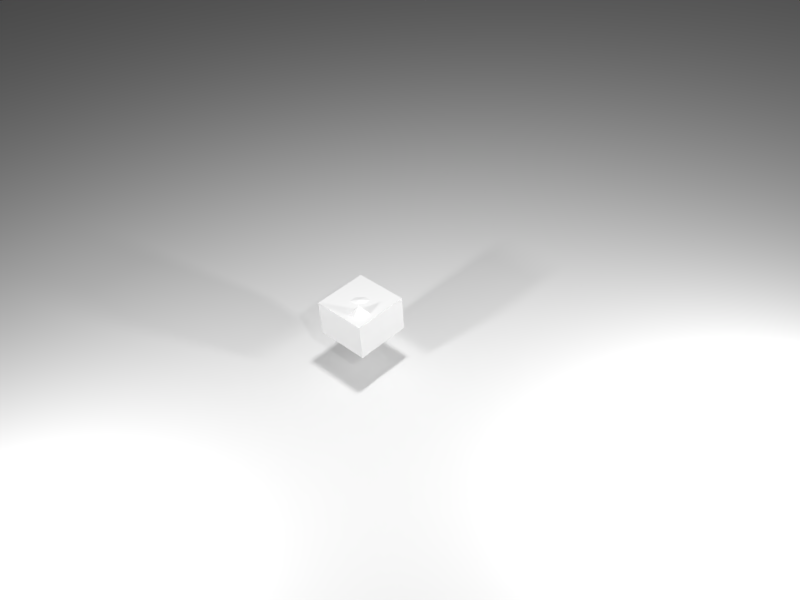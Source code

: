 # Source: SimpleCube-4.blend  (saved by Blender 2.78.0; exported with 4.5.12 LTS)
import bpy
from mathutils import Matrix  # noqa: F401  (used for matrix-valued properties, if any)

bpy.ops.wm.read_factory_settings(use_empty=True)
scene = bpy.context.scene
scene.name = 'Scene'

# ---- collections
col_collection_1 = bpy.data.collections.new('Collection 1'); scene.collection.children.link(col_collection_1)

# ---- materials (node trees are filled in below, after node groups)
mat_material_002 = bpy.data.materials.new('Material.002')
mat_material_002.alpha_threshold = 0.0
mat_material_002.use_transparent_shadow = False
mat_material_002.roughness = 0.5
mat_material_001 = bpy.data.materials.new('Material.001')
mat_material_001.alpha_threshold = 0.0
mat_material_001.use_transparent_shadow = False
mat_material_001.roughness = 0.5
mat_material_001.specular_intensity = 0.0

# ---- material node trees

# ---- world
world_world = bpy.data.worlds.new('World'); scene.world = world_world
world_world.color = (0.05088, 0.05088, 0.05088)
world_world.use_sun_shadow = False
world_world.sun_shadow_jitter_overblur = 0.0
world_world.cycles.sampling_method = 'MANUAL'

# ---- cameras
cam_camera = bpy.data.cameras.new('Camera')
cam_camera.clip_end = 100.0
cam_camera.lens = 35.0
cam_camera.sensor_width = 32.0
cam_camera.sensor_height = 18.0
cam_camera.ortho_scale = 7.314
cam_camera.dof.focus_distance = 0.0
cam_camera.dof.aperture_fstop = 128.0

# ---- lights
light_point_002 = bpy.data.lights.new('Point.002', 'POINT')
light_point_002.transmission_factor = 0.0
light_point_002.energy = 100.0
light_point_002.shadow_buffer_clip_start = 0.5
light_point_002.shadow_soft_size = 0.1
light_point_002.shadow_maximum_resolution = 0.006
light_point_002.use_absolute_resolution = True
light_point_001 = bpy.data.lights.new('Point.001', 'POINT')
light_point_001.transmission_factor = 0.0
light_point_001.energy = 100.0
light_point_001.shadow_buffer_clip_start = 0.5
light_point_001.shadow_soft_size = 0.1
light_point_001.shadow_maximum_resolution = 0.006
light_point_001.use_absolute_resolution = True
light_point = bpy.data.lights.new('Point', 'POINT')
light_point.transmission_factor = 0.0
light_point.energy = 100.0
light_point.shadow_buffer_clip_start = 0.5
light_point.shadow_soft_size = 0.1
light_point.shadow_maximum_resolution = 0.006
light_point.use_absolute_resolution = True
light_lamp = bpy.data.lights.new('Lamp', 'POINT')
light_lamp.transmission_factor = 0.0
light_lamp.cutoff_distance = 30.0
light_lamp.energy = 100.0
light_lamp.shadow_buffer_clip_start = 1.001
light_lamp.shadow_soft_size = 0.1
light_lamp.shadow_maximum_resolution = 0.006
light_lamp.use_absolute_resolution = True

# ---- meshes
me_plane = bpy.data.meshes.new('Plane')
me_plane.from_pydata([(-1.0, -1.0, 0.0), (1.0, -1.0, 0.0), (-1.0, 1.0, 0.0), (1.0, 1.0, 0.0)], [], [(0, 1, 3, 2)])
me_plane.materials.append(mat_material_002)
me_plane.use_remesh_preserve_volume = False
me_plane.use_remesh_preserve_attributes = False
me_plane.use_mirror_vertex_groups = False
me_plane.update()
me_cube = bpy.data.meshes.new('Cube')
me_cube.from_pydata([(1.0, 1.0, -1.0), (1.0, -1.0, -1.0), (-1.0, -1.0, -1.0), (-1.0, 1.0, -1.0), (1.0, 1.0, 1.0), (1.0, -1.0, 1.0), (-1.0, -1.0, 1.0), (-1.0, 1.0, 1.0), (1.0, -5.96e-08, -1.0), (-1.0, 2.98e-07, -1.0), (1.0, -5.364e-07, 1.0), (-1.0, 1.788e-07, 1.0), (1.0, -0.5, -1.0), (1.0, -0.5, 1.0), (-1.0, -0.5, -1.0), (-1.0, -0.5, 1.0), (-1.0, 0.5, -1.0), (-1.0, 0.5, 1.0), (1.0, 0.5, -1.0), (1.0, 0.5, 1.0), (1.0, -0.75, -1.0), (1.0, -0.75, 1.0), (-1.0, -0.75, -1.0), (-1.0, -0.75, 1.0), (-1.0, -0.25, -1.0), (-1.0, -0.25, 1.0), (1.0, -0.25, -1.0), (1.0, -0.25, 1.0), (1.0, 0.25, -1.0), (1.0, 0.25, 1.0), (-1.0, 0.25, -1.0), (-1.0, 0.25, 1.0), (-1.0, 0.75, -1.0), (-1.0, 0.75, 1.0), (1.0, 0.75, -1.0), (1.0, 0.75, 1.0), (1.788e-07, 1.0, -1.0), (0.0, -1.0, -1.0), (2.384e-07, 1.0, 1.0), (-5.364e-07, -1.0, 1.0), (-1.192e-07, -1.788e-07, 1.0), (-0.001327, -0.007816, -1.072), (-2.98e-07, -0.5, 1.0), (0.0, -0.5, -1.0), (1.192e-07, 0.5, -1.0), (1.192e-07, 0.5, 1.0), (-3.576e-07, -0.75, 1.0), (0.0, -0.75, -1.0), (0.0, -0.25, -1.0), (-2.384e-07, -0.25, 1.0), (1.192e-07, 0.25, -1.0), (0.0, 0.25, 1.0), (2.384e-07, 0.75, 1.0), (1.192e-07, 0.75, -1.0), (-0.5, 1.0, -1.0), (-0.5, -1.0, -1.0), (-0.5, 1.0, 1.0), (-0.5, -1.0, 1.0), (-0.5, 2.086e-07, -1.0), (-0.5, -0.5, -1.0), (-0.5, 0.5, -1.0), (-0.5, -0.75, -1.0), (-0.5, -0.25, -1.0), (-0.5, 0.25, -1.0), (-0.5, 0.75, -1.0), (-0.5, 0.0, 1.0), (-0.5, -0.5, 1.0), (-0.5, 0.5, 1.0), (-0.5, -0.75, 1.0), (-0.5, -0.25, 1.0), (-0.5, 0.25, 1.0), (-0.5, 0.75, 1.0), (0.5, -3.576e-07, 1.0), (0.5, -0.5, 1.0), (0.5, 0.5, 1.0), (0.5, -0.75, 1.0), (0.5, -0.25, 1.0), (0.5, 0.25, 1.0), (0.5, 0.75, 1.0), (0.5, 1.0, -1.0), (0.5, -1.0, -1.0), (0.5, 1.0, 1.0), (0.5, -1.0, 1.0), (0.5, 2.98e-08, -1.0), (0.4891, -0.4966, -1.54), (0.5, 0.5, -1.0), (0.5, -0.75, -1.0), (0.5, -0.25, -1.0), (0.5, 0.25, -1.0), (0.5, 0.75, -1.0), (-0.75, 1.0, -1.0), (-0.75, -1.0, -1.0), (-0.75, 1.0, 1.0), (-0.75, -1.0, 1.0), (-0.75, 2.533e-07, -1.0), (-0.75, -0.5, -1.0), (-0.75, 0.5, -1.0), (-0.75, -0.75, -1.0), (-0.75, -0.25, -1.0), (-0.75, 0.25, -1.0), (-0.75, 0.75, -1.0), (-0.75, 8.941e-08, 1.0), (-0.75, -0.5, 1.0), (-0.75, 0.5, 1.0), (-0.75, -0.75, 1.0), (-0.75, -0.25, 1.0), (-0.75, 0.25, 1.0), (-0.75, 0.75, 1.0), (-0.25, -8.941e-08, 1.0), (-0.25, -0.5, 1.0), (-0.25, 0.5, 1.0), (-0.25, -0.75, 1.0), (-0.25, -0.25, 1.0), (-0.25, 0.25, 1.0), (-0.25, 0.75, 1.0), (-0.25, 1.0, -1.0), (-0.25, -1.0, -1.0), (-0.25, 1.0, 1.0), (-0.25, -1.0, 1.0), (-0.25, 1.639e-07, -1.0), (-0.25, -0.5, -1.0), (-0.25, 0.5, -1.0), (-0.25, -0.75, -1.0), (-0.25, -0.25, -1.0), (-0.25, 0.25, -1.0), (-0.25, 0.75, -1.0), (0.25, 1.0, -1.0), (0.25, -1.0, -1.0), (0.25, 1.0, 1.0), (0.25, -1.0, 1.0), (0.25, 7.451e-08, -1.0), (0.25, -0.5, -1.0), (0.25, 0.5, -1.0), (0.25, -0.75, -1.0), (0.25, -0.25, -1.0), (0.25, 0.25, -1.0), (0.25, 0.75, -1.0), (0.25, -2.682e-07, 1.0), (0.25, -0.5, 1.0), (0.25, 0.5, 1.0), (0.25, -0.75, 1.0), (0.25, -0.25, 1.0), (0.25, 0.25, 1.0), (0.25, 0.75, 1.0), (0.75, -4.47e-07, 1.0), (0.75, -0.5, 1.0), (0.75, 0.5, 1.0), (0.75, -0.75, 1.0), (0.75, -0.25, 1.0), (0.75, 0.25, 1.0), (0.75, 0.75, 1.0), (0.75, 1.0, -1.0), (0.75, -1.0, -1.0), (0.75, 1.0, 1.0), (0.75, -1.0, 1.0), (0.75, -1.49e-08, -1.0), (0.75, -0.5, -1.0), (0.75, 0.5, -1.0), (0.75, -0.75, -1.0), (0.75, -0.25, -1.0), (0.75, 0.25, -1.0), (0.75, 0.75, -1.0), (1.0, 1.0, 0.0), (1.0, -1.0, 0.0), (-1.0, -1.0, 0.0), (-1.0, 1.0, 0.0), (-1.0, 2.384e-07, 0.0), (1.0, -2.98e-07, 0.0), (-1.0, -0.5, 0.0), (1.0, -0.5, 0.0), (1.0, 0.5, 0.0), (-1.0, 0.5, 0.0), (-1.0, -0.75, 0.0), (1.0, -0.75, 0.0), (1.0, -0.25, 0.0), (-1.0, -0.25, 0.0), (-1.0, 0.25, 0.0), (1.0, 0.25, 0.0), (1.0, 0.75, 0.0), (-1.0, 0.75, 0.0), (2.086e-07, 1.0, 0.0), (-2.682e-07, -1.0, 0.0), (-0.5, 1.0, 0.0), (-0.5, -1.0, 0.0), (0.5, -1.0, 0.0), (0.5, 1.0, 0.0), (-0.75, 1.0, 0.0), (-0.75, -1.0, 0.0), (-0.25, -1.0, 0.0), (-0.25, 1.0, 0.0), (0.25, -1.0, 0.0), (0.25, 1.0, 0.0), (0.75, 1.0, 0.0), (0.75, -1.0, 0.0), (-1.0, 2.682e-07, -0.5), (1.0, -1.788e-07, -0.5), (-1.0, -0.5, -0.5), (1.0, -0.5, -0.5), (1.0, 0.5, -0.5), (-1.0, 0.5, -0.5), (-1.0, -0.75, -0.5), (1.0, -0.75, -0.5), (1.0, -0.25, -0.5), (-1.0, -0.25, -0.5), (-1.0, 0.25, -0.5), (1.0, 0.25, -0.5), (1.0, 0.75, -0.5), (-1.0, 0.75, -0.5), (-1.341e-07, -1.0, -0.5), (-0.5, -1.0, -0.5), (0.5, -1.0, -0.5), (-0.75, -1.0, -0.5), (-0.25, -1.0, -0.5), (0.25, -1.0, -0.5), (0.75, -1.0, -0.5), (1.0, 1.0, -0.5), (1.0, -1.0, -0.5), (-1.0, -1.0, -0.5), (-1.0, 1.0, -0.5), (1.937e-07, 1.0, -0.5), (-0.5, 1.0, -0.5), (0.5, 1.0, -0.5), (-0.75, 1.0, -0.5), (-0.25, 1.0, -0.5), (0.25, 1.0, -0.5), (0.75, 1.0, -0.5), (1.0, 1.0, 0.5), (1.0, -1.0, 0.5), (-1.0, -1.0, 0.5), (-1.0, 1.0, 0.5), (2.235e-07, 1.0, 0.5), (-0.5, 1.0, 0.5), (0.5, 1.0, 0.5), (-0.75, 1.0, 0.5), (-0.25, 1.0, 0.5), (0.25, 1.0, 0.5), (0.75, 1.0, 0.5), (-1.0, 2.086e-07, 0.5), (1.0, -4.172e-07, 0.5), (-1.0, -0.5, 0.5), (1.0, -0.5, 0.5), (1.0, 0.5, 0.5), (-1.0, 0.5, 0.5), (-1.0, -0.75, 0.5), (1.0, -0.75, 0.5), (1.0, -0.25, 0.5), (-1.0, -0.25, 0.5), (-1.0, 0.25, 0.5), (1.0, 0.25, 0.5), (1.0, 0.75, 0.5), (-1.0, 0.75, 0.5), (-4.023e-07, -1.0, 0.5), (-0.5, -1.0, 0.5), (0.5, -1.0, 0.5), (-0.75, -1.0, 0.5), (-0.25, -1.0, 0.5), (0.25, -1.0, 0.5), (0.75, -1.0, 0.5)], [], [(97, 91, 2, 22), (104, 23, 6, 93), (244, 21, 5, 227), (254, 93, 6, 228), (250, 33, 7, 229), (222, 90, 3, 218), (246, 25, 11, 237), (248, 29, 10, 238), (106, 31, 11, 101), (99, 94, 9, 30), (243, 23, 15, 239), (245, 27, 13, 240), (105, 25, 15, 102), (98, 95, 14, 24), (100, 96, 16, 32), (107, 33, 17, 103), (249, 35, 19, 241), (247, 31, 17, 242), (228, 6, 23, 243), (240, 13, 21, 244), (102, 15, 23, 104), (95, 97, 22, 14), (94, 98, 24, 9), (101, 11, 25, 105), (238, 10, 27, 245), (239, 15, 25, 246), (237, 11, 31, 247), (96, 99, 30, 16), (103, 17, 31, 106), (241, 19, 29, 248), (226, 4, 35, 249), (92, 7, 33, 107), (90, 100, 32, 3), (242, 17, 33, 250), (126, 136, 53, 36), (128, 38, 52, 143), (139, 45, 51, 142), (132, 135, 50, 44), (137, 40, 49, 141), (130, 134, 48, 41), (131, 133, 47, 43), (138, 42, 46, 140), (143, 52, 45, 139), (136, 132, 44, 53), (134, 131, 43, 48), (141, 49, 42, 138), (135, 130, 41, 50), (142, 51, 40, 137), (224, 126, 36, 219), (256, 129, 39, 251), (140, 46, 39, 129), (133, 127, 37, 47), (115, 125, 64, 54), (117, 56, 71, 114), (110, 67, 70, 113), (121, 124, 63, 60), (108, 65, 69, 112), (119, 123, 62, 58), (120, 122, 61, 59), (109, 66, 68, 111), (114, 71, 67, 110), (125, 121, 60, 64), (123, 120, 59, 62), (112, 69, 66, 109), (124, 119, 58, 63), (113, 70, 65, 108), (223, 115, 54, 220), (255, 118, 57, 252), (111, 68, 57, 118), (122, 116, 55, 61), (158, 152, 80, 86), (147, 75, 82, 154), (257, 154, 82, 253), (225, 151, 79, 221), (149, 77, 72, 144), (160, 155, 83, 88), (148, 76, 73, 145), (159, 156, 84, 87), (161, 157, 85, 89), (150, 78, 74, 146), (145, 73, 75, 147), (156, 158, 86, 84), (155, 159, 87, 83), (144, 72, 76, 148), (157, 160, 88, 85), (146, 74, 77, 149), (153, 81, 78, 150), (151, 161, 89, 79), (54, 64, 100, 90), (56, 92, 107, 71), (67, 103, 106, 70), (60, 63, 99, 96), (65, 101, 105, 69), (58, 62, 98, 94), (59, 61, 97, 95), (66, 102, 104, 68), (71, 107, 103, 67), (64, 60, 96, 100), (62, 59, 95, 98), (69, 105, 102, 66), (63, 58, 94, 99), (70, 106, 101, 65), (220, 54, 90, 222), (252, 57, 93, 254), (68, 104, 93, 57), (61, 55, 91, 97), (47, 37, 116, 122), (46, 111, 118, 39), (251, 39, 118, 255), (219, 36, 115, 223), (51, 113, 108, 40), (50, 41, 119, 124), (49, 112, 109, 42), (48, 43, 120, 123), (53, 44, 121, 125), (52, 114, 110, 45), (42, 109, 111, 46), (43, 47, 122, 120), (41, 48, 123, 119), (40, 108, 112, 49), (44, 50, 124, 121), (45, 110, 113, 51), (38, 117, 114, 52), (36, 53, 125, 115), (86, 80, 127, 133), (75, 140, 129, 82), (253, 82, 129, 256), (221, 79, 126, 224), (77, 142, 137, 72), (88, 83, 130, 135), (76, 141, 138, 73), (87, 84, 131, 134), (89, 85, 132, 136), (78, 143, 139, 74), (73, 138, 140, 75), (84, 86, 133, 131), (83, 87, 134, 130), (72, 137, 141, 76), (85, 88, 135, 132), (74, 139, 142, 77), (81, 128, 143, 78), (79, 89, 136, 126), (0, 34, 161, 151), (4, 153, 150, 35), (19, 146, 149, 29), (18, 28, 160, 157), (10, 144, 148, 27), (8, 26, 159, 155), (12, 20, 158, 156), (13, 145, 147, 21), (35, 150, 146, 19), (34, 18, 157, 161), (26, 12, 156, 159), (27, 148, 145, 13), (28, 8, 155, 160), (29, 149, 144, 10), (215, 0, 151, 225), (227, 5, 154, 257), (21, 147, 154, 5), (20, 1, 152, 158), (216, 163, 193, 214), (226, 162, 192, 236), (232, 185, 191, 235), (210, 184, 190, 213), (230, 180, 189, 234), (208, 181, 188, 212), (209, 183, 187, 211), (231, 182, 186, 233), (236, 192, 185, 232), (214, 193, 184, 210), (212, 188, 183, 209), (234, 189, 182, 231), (213, 190, 181, 208), (235, 191, 180, 230), (199, 171, 179, 207), (215, 162, 178, 206), (198, 170, 177, 205), (194, 166, 176, 204), (196, 168, 175, 203), (195, 167, 174, 202), (197, 169, 173, 201), (217, 164, 172, 200), (204, 176, 171, 199), (206, 178, 170, 198), (202, 174, 169, 197), (200, 172, 168, 196), (205, 177, 167, 195), (203, 175, 166, 194), (233, 186, 165, 229), (207, 179, 165, 218), (211, 187, 164, 217), (201, 173, 163, 216), (20, 201, 216, 1), (91, 211, 217, 2), (32, 207, 218, 3), (24, 203, 194, 9), (28, 205, 195, 8), (22, 200, 196, 14), (26, 202, 197, 12), (34, 206, 198, 18), (30, 204, 199, 16), (2, 217, 200, 22), (12, 197, 201, 20), (8, 195, 202, 26), (14, 196, 203, 24), (9, 194, 204, 30), (18, 198, 205, 28), (0, 215, 206, 34), (16, 199, 207, 32), (127, 213, 208, 37), (116, 212, 209, 55), (152, 214, 210, 80), (55, 209, 211, 91), (37, 208, 212, 116), (80, 210, 213, 127), (1, 216, 214, 152), (162, 215, 225, 192), (185, 221, 224, 191), (180, 219, 223, 189), (182, 220, 222, 186), (192, 225, 221, 185), (189, 223, 220, 182), (191, 224, 219, 180), (186, 222, 218, 165), (92, 233, 229, 7), (128, 235, 230, 38), (117, 234, 231, 56), (153, 236, 232, 81), (56, 231, 233, 92), (38, 230, 234, 117), (81, 232, 235, 128), (4, 226, 236, 153), (163, 227, 257, 193), (184, 253, 256, 190), (181, 251, 255, 188), (183, 252, 254, 187), (193, 257, 253, 184), (188, 255, 252, 183), (190, 256, 251, 181), (171, 242, 250, 179), (162, 226, 249, 178), (170, 241, 248, 177), (166, 237, 247, 176), (168, 239, 246, 175), (167, 238, 245, 174), (169, 240, 244, 173), (164, 228, 243, 172), (176, 247, 242, 171), (178, 249, 241, 170), (174, 245, 240, 169), (172, 243, 239, 168), (177, 248, 238, 167), (175, 246, 237, 166), (179, 250, 229, 165), (187, 254, 228, 164), (173, 244, 227, 163)])
_uv = me_cube.uv_layers.new(name='UVMap')
_uv.uv.foreach_set('vector', [0.2782, 0.6788, 0.2518, 0.6788, 0.2518, 0.6525, 0.2782, 0.6525, 0.5687, 0.3533, 0.5544, 0.3516, 0.5568, 0.3405, 0.5692, 0.3387, 0.7164, 0.3504, 0.6839, 0.3623, 0.6813, 0.351, 0.7058, 0.3331, 0.5572, 0.3059, 0.5692, 0.3387, 0.5568, 0.3405, 0.5396, 0.3165, 0.5127, 0.4652, 0.5452, 0.4534, 0.5478, 0.4647, 0.5233, 0.4826, 0.4523, 0.6063, 0.3721, 0.7031, 0.3192, 0.6501, 0.4167, 0.571, 0.5062, 0.3745, 0.5469, 0.3834, 0.5445, 0.4016, 0.5023, 0.3979, 0.7229, 0.4411, 0.6822, 0.4323, 0.6846, 0.414, 0.7268, 0.4178, 0.5614, 0.4207, 0.5435, 0.4201, 0.5445, 0.4016, 0.5627, 0.4032, 0.3835, 0.6788, 0.3572, 0.6788, 0.3572, 0.6525, 0.3835, 0.6525, 0.5241, 0.3334, 0.5544, 0.3516, 0.5505, 0.3663, 0.5134, 0.3527, 0.727, 0.394, 0.6856, 0.3956, 0.6853, 0.3779, 0.7236, 0.3712, 0.5646, 0.3858, 0.5469, 0.3834, 0.5505, 0.3663, 0.5668, 0.369, 0.3308, 0.6788, 0.3045, 0.6788, 0.3045, 0.6525, 0.3308, 0.6525, 0.4362, 0.6788, 0.4098, 0.6788, 0.4098, 0.6525, 0.4362, 0.6525, 0.5602, 0.4535, 0.5452, 0.4534, 0.5438, 0.4377, 0.5608, 0.4377, 0.7051, 0.4822, 0.6748, 0.464, 0.6787, 0.4494, 0.7157, 0.463, 0.5021, 0.4216, 0.5435, 0.4201, 0.5438, 0.4377, 0.5056, 0.4445, 0.5396, 0.3165, 0.5568, 0.3405, 0.5544, 0.3516, 0.5241, 0.3334, 0.7236, 0.3712, 0.6853, 0.3779, 0.6839, 0.3623, 0.7164, 0.3504, 0.5668, 0.369, 0.5505, 0.3663, 0.5544, 0.3516, 0.5687, 0.3533, 0.3045, 0.6788, 0.2782, 0.6788, 0.2782, 0.6525, 0.3045, 0.6525, 0.3572, 0.6788, 0.3308, 0.6788, 0.3308, 0.6525, 0.3572, 0.6525, 0.5627, 0.4032, 0.5445, 0.4016, 0.5469, 0.3834, 0.5646, 0.3858, 0.7268, 0.4178, 0.6846, 0.414, 0.6856, 0.3956, 0.727, 0.394, 0.5134, 0.3527, 0.5505, 0.3663, 0.5469, 0.3834, 0.5062, 0.3745, 0.5023, 0.3979, 0.5445, 0.4016, 0.5435, 0.4201, 0.5021, 0.4216, 0.4098, 0.6788, 0.3835, 0.6788, 0.3835, 0.6525, 0.4098, 0.6525, 0.5608, 0.4377, 0.5438, 0.4377, 0.5435, 0.4201, 0.5614, 0.4207, 0.7157, 0.463, 0.6787, 0.4494, 0.6822, 0.4323, 0.7229, 0.4411, 0.6895, 0.4991, 0.6724, 0.4751, 0.6748, 0.464, 0.7051, 0.4822, 0.5583, 0.4681, 0.5478, 0.4647, 0.5452, 0.4534, 0.5602, 0.4535, 0.4625, 0.6788, 0.4362, 0.6788, 0.4362, 0.6525, 0.4625, 0.6525, 0.5056, 0.4445, 0.5438, 0.4377, 0.5452, 0.4534, 0.5127, 0.4652, 0.4625, 0.7842, 0.4362, 0.7842, 0.4362, 0.7578, 0.4625, 0.7578, 0.6267, 0.4788, 0.6083, 0.4778, 0.61, 0.4597, 0.6275, 0.4609, 0.6287, 0.4437, 0.6115, 0.4422, 0.6131, 0.425, 0.6302, 0.4265, 0.4098, 0.7842, 0.3835, 0.7842, 0.3835, 0.7578, 0.4098, 0.7578, 0.6317, 0.4094, 0.6146, 0.4078, 0.6161, 0.3906, 0.6332, 0.3922, 0.3572, 0.7842, 0.3308, 0.7842, 0.3308, 0.7578, 0.3572, 0.7578, 0.3045, 0.7842, 0.2782, 0.7842, 0.2782, 0.7578, 0.3045, 0.7578, 0.6348, 0.3751, 0.6176, 0.3734, 0.6192, 0.356, 0.6366, 0.3578, 0.6275, 0.4609, 0.61, 0.4597, 0.6115, 0.4422, 0.6287, 0.4437, 0.4362, 0.7842, 0.4098, 0.7842, 0.4098, 0.7578, 0.4362, 0.7578, 0.3308, 0.7842, 0.3045, 0.7842, 0.3045, 0.7578, 0.3308, 0.7578, 0.6332, 0.3922, 0.6161, 0.3906, 0.6176, 0.3734, 0.6348, 0.3751, 0.3835, 0.7842, 0.3572, 0.7842, 0.3572, 0.7578, 0.3835, 0.7578, 0.6302, 0.4265, 0.6131, 0.425, 0.6146, 0.4078, 0.6317, 0.4094, 0.6406, 0.6624, 0.6521, 0.7878, 0.5772, 0.7878, 0.5903, 0.6625, 0.6479, 0.2996, 0.6391, 0.3402, 0.6209, 0.3378, 0.6246, 0.2957, 0.6366, 0.3578, 0.6192, 0.356, 0.6209, 0.3378, 0.6391, 0.3402, 0.2782, 0.7842, 0.2518, 0.7842, 0.2518, 0.7578, 0.2782, 0.7578, 0.4625, 0.7315, 0.4362, 0.7315, 0.4362, 0.7052, 0.4625, 0.7052, 0.59, 0.4755, 0.573, 0.472, 0.5758, 0.4556, 0.5926, 0.4578, 0.5944, 0.4406, 0.5775, 0.4389, 0.5788, 0.422, 0.5959, 0.4235, 0.4098, 0.7315, 0.3835, 0.7315, 0.3835, 0.7052, 0.4098, 0.7052, 0.5974, 0.4063, 0.5801, 0.4048, 0.5818, 0.3876, 0.5989, 0.3891, 0.3572, 0.7315, 0.3308, 0.7315, 0.3308, 0.7052, 0.3572, 0.7052, 0.3045, 0.7315, 0.2782, 0.7315, 0.2782, 0.7052, 0.3045, 0.7052, 0.6004, 0.372, 0.5834, 0.3706, 0.5847, 0.354, 0.6017, 0.3547, 0.5926, 0.4578, 0.5758, 0.4556, 0.5775, 0.4389, 0.5944, 0.4406, 0.4362, 0.7315, 0.4098, 0.7315, 0.4098, 0.7052, 0.4362, 0.7052, 0.3308, 0.7315, 0.3045, 0.7315, 0.3045, 0.7052, 0.3308, 0.7052, 0.5989, 0.3891, 0.5818, 0.3876, 0.5834, 0.3706, 0.6004, 0.372, 0.3835, 0.7315, 0.3572, 0.7315, 0.3572, 0.7052, 0.3835, 0.7052, 0.5959, 0.4235, 0.5788, 0.422, 0.5801, 0.4048, 0.5974, 0.4063, 0.5408, 0.6529, 0.5037, 0.7733, 0.4344, 0.7447, 0.4942, 0.634, 0.6009, 0.2954, 0.6024, 0.3368, 0.5849, 0.3372, 0.578, 0.2989, 0.6017, 0.3547, 0.5847, 0.354, 0.5849, 0.3372, 0.6024, 0.3368, 0.2782, 0.7315, 0.2518, 0.7315, 0.2518, 0.7052, 0.2782, 0.7052, 0.2782, 0.8368, 0.2518, 0.8368, 0.2518, 0.8105, 0.2782, 0.8105, 0.6689, 0.3621, 0.6533, 0.3601, 0.6562, 0.3436, 0.6709, 0.3475, 0.6889, 0.3176, 0.6709, 0.3475, 0.6562, 0.3436, 0.6698, 0.3069, 0.7362, 0.6335, 0.7947, 0.7449, 0.7255, 0.7733, 0.6898, 0.6526, 0.6646, 0.4299, 0.6474, 0.4281, 0.649, 0.4109, 0.6665, 0.4124, 0.3835, 0.8368, 0.3572, 0.8368, 0.3572, 0.8105, 0.3835, 0.8105, 0.6677, 0.3949, 0.6504, 0.3937, 0.6517, 0.3767, 0.6684, 0.378, 0.3308, 0.8368, 0.3045, 0.8368, 0.3045, 0.8105, 0.3308, 0.8105, 0.4362, 0.8368, 0.4098, 0.8368, 0.4098, 0.8105, 0.4362, 0.8105, 0.6604, 0.4623, 0.6445, 0.4617, 0.6457, 0.445, 0.6623, 0.4466, 0.6684, 0.378, 0.6517, 0.3767, 0.6533, 0.3601, 0.6689, 0.3621, 0.3045, 0.8368, 0.2782, 0.8368, 0.2782, 0.8105, 0.3045, 0.8105, 0.3572, 0.8368, 0.3308, 0.8368, 0.3308, 0.8105, 0.3572, 0.8105, 0.6665, 0.4124, 0.649, 0.4109, 0.6504, 0.3937, 0.6677, 0.3949, 0.4098, 0.8368, 0.3835, 0.8368, 0.3835, 0.8105, 0.4098, 0.8105, 0.6623, 0.4466, 0.6457, 0.445, 0.6474, 0.4281, 0.6646, 0.4299, 0.66, 0.477, 0.6443, 0.4784, 0.6445, 0.4617, 0.6604, 0.4623, 0.4625, 0.8368, 0.4362, 0.8368, 0.4362, 0.8105, 0.4625, 0.8105, 0.4625, 0.7052, 0.4362, 0.7052, 0.4362, 0.6788, 0.4625, 0.6788, 0.573, 0.472, 0.5583, 0.4681, 0.5602, 0.4535, 0.5758, 0.4556, 0.5775, 0.4389, 0.5608, 0.4377, 0.5614, 0.4207, 0.5788, 0.422, 0.4098, 0.7052, 0.3835, 0.7052, 0.3835, 0.6788, 0.4098, 0.6788, 0.5801, 0.4048, 0.5627, 0.4032, 0.5646, 0.3858, 0.5818, 0.3876, 0.3572, 0.7052, 0.3308, 0.7052, 0.3308, 0.6788, 0.3572, 0.6788, 0.3045, 0.7052, 0.2782, 0.7052, 0.2782, 0.6788, 0.3045, 0.6788, 0.5834, 0.3706, 0.5668, 0.369, 0.5687, 0.3533, 0.5847, 0.354, 0.5758, 0.4556, 0.5602, 0.4535, 0.5608, 0.4377, 0.5775, 0.4389, 0.4362, 0.7052, 0.4098, 0.7052, 0.4098, 0.6788, 0.4362, 0.6788, 0.3308, 0.7052, 0.3045, 0.7052, 0.3045, 0.6788, 0.3308, 0.6788, 0.5818, 0.3876, 0.5646, 0.3858, 0.5668, 0.369, 0.5834, 0.3706, 0.3835, 0.7052, 0.3572, 0.7052, 0.3572, 0.6788, 0.3835, 0.6788, 0.5788, 0.422, 0.5614, 0.4207, 0.5627, 0.4032, 0.5801, 0.4048, 0.4942, 0.634, 0.4344, 0.7447, 0.3721, 0.7031, 0.4523, 0.6063, 0.578, 0.2989, 0.5849, 0.3372, 0.5692, 0.3387, 0.5572, 0.3059, 0.5847, 0.354, 0.5687, 0.3533, 0.5692, 0.3387, 0.5849, 0.3372, 0.2782, 0.7052, 0.2518, 0.7052, 0.2518, 0.6788, 0.2782, 0.6788, 0.2782, 0.7578, 0.2518, 0.7578, 0.2518, 0.7315, 0.2782, 0.7315, 0.6192, 0.356, 0.6017, 0.3547, 0.6024, 0.3368, 0.6209, 0.3378, 0.6246, 0.2957, 0.6209, 0.3378, 0.6024, 0.3368, 0.6009, 0.2954, 0.5903, 0.6625, 0.5772, 0.7878, 0.5037, 0.7733, 0.5408, 0.6529, 0.6131, 0.425, 0.5959, 0.4235, 0.5974, 0.4063, 0.6146, 0.4078, 0.3835, 0.7578, 0.3572, 0.7578, 0.3572, 0.7315, 0.3835, 0.7315, 0.6161, 0.3906, 0.5989, 0.3891, 0.6004, 0.372, 0.6176, 0.3734, 0.3308, 0.7578, 0.3045, 0.7578, 0.3045, 0.7315, 0.3308, 0.7315, 0.4362, 0.7578, 0.4098, 0.7578, 0.4098, 0.7315, 0.4362, 0.7315, 0.61, 0.4597, 0.5926, 0.4578, 0.5944, 0.4406, 0.6115, 0.4422, 0.6176, 0.3734, 0.6004, 0.372, 0.6017, 0.3547, 0.6192, 0.356, 0.3045, 0.7578, 0.2782, 0.7578, 0.2782, 0.7315, 0.3045, 0.7315, 0.3572, 0.7578, 0.3308, 0.7578, 0.3308, 0.7315, 0.3572, 0.7315, 0.6146, 0.4078, 0.5974, 0.4063, 0.5989, 0.3891, 0.6161, 0.3906, 0.4098, 0.7578, 0.3835, 0.7578, 0.3835, 0.7315, 0.4098, 0.7315, 0.6115, 0.4422, 0.5944, 0.4406, 0.5959, 0.4235, 0.6131, 0.425, 0.6083, 0.4778, 0.59, 0.4755, 0.5926, 0.4578, 0.61, 0.4597, 0.4625, 0.7578, 0.4362, 0.7578, 0.4362, 0.7315, 0.4625, 0.7315, 0.2782, 0.8105, 0.2518, 0.8105, 0.2518, 0.7842, 0.2782, 0.7842, 0.6533, 0.3601, 0.6366, 0.3578, 0.6391, 0.3402, 0.6562, 0.3436, 0.6698, 0.3069, 0.6562, 0.3436, 0.6391, 0.3402, 0.6479, 0.2996, 0.6898, 0.6526, 0.7255, 0.7733, 0.6521, 0.7878, 0.6406, 0.6624, 0.6474, 0.4281, 0.6302, 0.4265, 0.6317, 0.4094, 0.649, 0.4109, 0.3835, 0.8105, 0.3572, 0.8105, 0.3572, 0.7842, 0.3835, 0.7842, 0.6504, 0.3937, 0.6332, 0.3922, 0.6348, 0.3751, 0.6517, 0.3767, 0.3308, 0.8105, 0.3045, 0.8105, 0.3045, 0.7842, 0.3308, 0.7842, 0.4362, 0.8105, 0.4098, 0.8105, 0.4098, 0.7842, 0.4362, 0.7842, 0.6445, 0.4617, 0.6275, 0.4609, 0.6287, 0.4437, 0.6457, 0.445, 0.6517, 0.3767, 0.6348, 0.3751, 0.6366, 0.3578, 0.6533, 0.3601, 0.3045, 0.8105, 0.2782, 0.8105, 0.2782, 0.7842, 0.3045, 0.7842, 0.3572, 0.8105, 0.3308, 0.8105, 0.3308, 0.7842, 0.3572, 0.7842, 0.649, 0.4109, 0.6317, 0.4094, 0.6332, 0.3922, 0.6504, 0.3937, 0.4098, 0.8105, 0.3835, 0.8105, 0.3835, 0.7842, 0.4098, 0.7842, 0.6457, 0.445, 0.6287, 0.4437, 0.6302, 0.4265, 0.6474, 0.4281, 0.6443, 0.4784, 0.6267, 0.4788, 0.6275, 0.4609, 0.6445, 0.4617, 0.4625, 0.8105, 0.4362, 0.8105, 0.4362, 0.7842, 0.4625, 0.7842, 0.4625, 0.8632, 0.4362, 0.8632, 0.4362, 0.8368, 0.4625, 0.8368, 0.6724, 0.4751, 0.66, 0.477, 0.6604, 0.4623, 0.6748, 0.464, 0.6787, 0.4494, 0.6623, 0.4466, 0.6646, 0.4299, 0.6822, 0.4323, 0.4098, 0.8632, 0.3835, 0.8632, 0.3835, 0.8368, 0.4098, 0.8368, 0.6846, 0.414, 0.6665, 0.4124, 0.6677, 0.3949, 0.6856, 0.3956, 0.3572, 0.8632, 0.3308, 0.8632, 0.3308, 0.8368, 0.3572, 0.8368, 0.3045, 0.8632, 0.2782, 0.8632, 0.2782, 0.8368, 0.3045, 0.8368, 0.6853, 0.3779, 0.6684, 0.378, 0.6689, 0.3621, 0.6839, 0.3623, 0.6748, 0.464, 0.6604, 0.4623, 0.6623, 0.4466, 0.6787, 0.4494, 0.4362, 0.8632, 0.4098, 0.8632, 0.4098, 0.8368, 0.4362, 0.8368, 0.3308, 0.8632, 0.3045, 0.8632, 0.3045, 0.8368, 0.3308, 0.8368, 0.6856, 0.3956, 0.6677, 0.3949, 0.6684, 0.378, 0.6853, 0.3779, 0.3835, 0.8632, 0.3572, 0.8632, 0.3572, 0.8368, 0.3835, 0.8368, 0.6822, 0.4323, 0.6646, 0.4299, 0.6665, 0.4124, 0.6846, 0.414, 0.7778, 0.6057, 0.8571, 0.7034, 0.7947, 0.7449, 0.7362, 0.6335, 0.7058, 0.3331, 0.6813, 0.351, 0.6709, 0.3475, 0.6889, 0.3176, 0.6839, 0.3623, 0.6689, 0.3621, 0.6709, 0.3475, 0.6813, 0.351, 0.2782, 0.8632, 0.2518, 0.8632, 0.2518, 0.8368, 0.2782, 0.8368, 0.8124, 0.2447, 0.7476, 0.2978, 0.7236, 0.2743, 0.7768, 0.2093, 0.6895, 0.4991, 0.7247, 0.5409, 0.6971, 0.5592, 0.672, 0.5097, 0.6512, 0.5168, 0.6661, 0.5716, 0.6329, 0.5779, 0.6283, 0.5202, 0.7349, 0.1817, 0.6953, 0.2562, 0.6638, 0.2439, 0.6883, 0.1627, 0.6045, 0.52, 0.5989, 0.578, 0.5654, 0.5718, 0.5812, 0.5161, 0.6389, 0.1531, 0.6303, 0.2377, 0.5962, 0.2377, 0.5886, 0.1532, 0.5393, 0.163, 0.5631, 0.2441, 0.5321, 0.2565, 0.493, 0.1821, 0.5594, 0.5087, 0.5338, 0.5595, 0.5055, 0.5414, 0.5402, 0.4981, 0.672, 0.5097, 0.6971, 0.5592, 0.6661, 0.5716, 0.6512, 0.5168, 0.7768, 0.2093, 0.7236, 0.2743, 0.6953, 0.2562, 0.7349, 0.1817, 0.5886, 0.1532, 0.5962, 0.2377, 0.5631, 0.2441, 0.5393, 0.163, 0.5812, 0.5161, 0.5654, 0.5718, 0.5338, 0.5595, 0.5594, 0.5087, 0.6883, 0.1627, 0.6638, 0.2439, 0.6303, 0.2377, 0.6389, 0.1531, 0.6283, 0.5202, 0.6329, 0.5779, 0.5989, 0.578, 0.6045, 0.52, 0.3698, 0.4831, 0.4508, 0.4593, 0.4632, 0.4903, 0.3889, 0.5294, 0.7778, 0.6057, 0.7247, 0.5409, 0.7483, 0.5169, 0.8132, 0.5701, 0.8409, 0.5281, 0.7663, 0.4885, 0.7786, 0.4569, 0.8598, 0.4814, 0.3598, 0.3837, 0.4443, 0.3922, 0.4445, 0.4262, 0.36, 0.4339, 0.3882, 0.2876, 0.4628, 0.3271, 0.4505, 0.3587, 0.3693, 0.3342, 0.8693, 0.432, 0.7848, 0.4234, 0.7847, 0.3894, 0.8691, 0.3817, 0.8593, 0.3325, 0.7783, 0.3563, 0.7659, 0.3254, 0.8402, 0.2863, 0.4513, 0.2099, 0.5044, 0.2748, 0.4808, 0.2988, 0.4159, 0.2456, 0.36, 0.4339, 0.4445, 0.4262, 0.4508, 0.4593, 0.3698, 0.4831, 0.8132, 0.5701, 0.7483, 0.5169, 0.7663, 0.4885, 0.8409, 0.5281, 0.8691, 0.3817, 0.7847, 0.3894, 0.7783, 0.3563, 0.8593, 0.3325, 0.4159, 0.2456, 0.4808, 0.2988, 0.4628, 0.3271, 0.3882, 0.2876, 0.8598, 0.4814, 0.7786, 0.4569, 0.7848, 0.4234, 0.8693, 0.432, 0.3693, 0.3342, 0.4505, 0.3587, 0.4443, 0.3922, 0.3598, 0.3837, 0.5402, 0.4981, 0.5055, 0.5414, 0.4815, 0.5179, 0.5233, 0.4826, 0.3889, 0.5294, 0.4632, 0.4903, 0.4815, 0.5179, 0.4167, 0.571, 0.493, 0.1821, 0.5321, 0.2565, 0.5044, 0.2748, 0.4513, 0.2099, 0.8402, 0.2863, 0.7659, 0.3254, 0.7476, 0.2978, 0.8124, 0.2447, 0.9514, 0.2278, 0.8402, 0.2863, 0.8124, 0.2447, 0.9099, 0.1655, 0.4344, 0.07075, 0.493, 0.1821, 0.4513, 0.2099, 0.372, 0.1122, 0.2778, 0.5879, 0.3889, 0.5294, 0.4167, 0.571, 0.3192, 0.6501, 0.2488, 0.2972, 0.3693, 0.3342, 0.3598, 0.3837, 0.2345, 0.3708, 0.9803, 0.5184, 0.8598, 0.4814, 0.8693, 0.432, 0.9946, 0.4449, 0.3189, 0.1653, 0.4159, 0.2456, 0.3882, 0.2876, 0.2773, 0.2278, 0.9945, 0.3701, 0.8691, 0.3817, 0.8593, 0.3325, 0.9799, 0.2968, 0.9102, 0.6504, 0.8132, 0.5701, 0.8409, 0.5281, 0.9518, 0.5879, 0.2347, 0.4456, 0.36, 0.4339, 0.3698, 0.4831, 0.2493, 0.5188, 0.372, 0.1122, 0.4513, 0.2099, 0.4159, 0.2456, 0.3189, 0.1653, 0.9799, 0.2968, 0.8593, 0.3325, 0.8402, 0.2863, 0.9514, 0.2278, 0.9946, 0.4449, 0.8693, 0.432, 0.8691, 0.3817, 0.9945, 0.3701, 0.2773, 0.2278, 0.3882, 0.2876, 0.3693, 0.3342, 0.2488, 0.2972, 0.2345, 0.3708, 0.3598, 0.3837, 0.36, 0.4339, 0.2347, 0.4456, 0.9518, 0.5879, 0.8409, 0.5281, 0.8598, 0.4814, 0.9803, 0.5184, 0.8571, 0.7034, 0.7778, 0.6057, 0.8132, 0.5701, 0.9102, 0.6504, 0.2493, 0.5188, 0.3698, 0.4831, 0.3889, 0.5294, 0.2778, 0.5879, 0.7254, 0.04234, 0.6883, 0.1627, 0.6389, 0.1531, 0.6519, 0.02783, 0.5771, 0.02783, 0.5886, 0.1532, 0.5393, 0.163, 0.5037, 0.0423, 0.857, 0.1125, 0.7768, 0.2093, 0.7349, 0.1817, 0.7947, 0.07092, 0.5037, 0.0423, 0.5393, 0.163, 0.493, 0.1821, 0.4344, 0.07075, 0.6519, 0.02783, 0.6389, 0.1531, 0.5886, 0.1532, 0.5771, 0.02783, 0.7947, 0.07092, 0.7349, 0.1817, 0.6883, 0.1627, 0.7254, 0.04234, 0.9099, 0.1655, 0.8124, 0.2447, 0.7768, 0.2093, 0.857, 0.1125, 0.7247, 0.5409, 0.7778, 0.6057, 0.7362, 0.6335, 0.6971, 0.5592, 0.6661, 0.5716, 0.6898, 0.6526, 0.6406, 0.6624, 0.6329, 0.5779, 0.5989, 0.578, 0.5903, 0.6625, 0.5408, 0.6529, 0.5654, 0.5718, 0.5338, 0.5595, 0.4942, 0.634, 0.4523, 0.6063, 0.5055, 0.5414, 0.6971, 0.5592, 0.7362, 0.6335, 0.6898, 0.6526, 0.6661, 0.5716, 0.5654, 0.5718, 0.5408, 0.6529, 0.4942, 0.634, 0.5338, 0.5595, 0.6329, 0.5779, 0.6406, 0.6624, 0.5903, 0.6625, 0.5989, 0.578, 0.5055, 0.5414, 0.4523, 0.6063, 0.4167, 0.571, 0.4815, 0.5179, 0.5583, 0.4681, 0.5402, 0.4981, 0.5233, 0.4826, 0.5478, 0.4647, 0.6267, 0.4788, 0.6283, 0.5202, 0.6045, 0.52, 0.6083, 0.4778, 0.59, 0.4755, 0.5812, 0.5161, 0.5594, 0.5087, 0.573, 0.472, 0.66, 0.477, 0.672, 0.5097, 0.6512, 0.5168, 0.6443, 0.4784, 0.573, 0.472, 0.5594, 0.5087, 0.5402, 0.4981, 0.5583, 0.4681, 0.6083, 0.4778, 0.6045, 0.52, 0.5812, 0.5161, 0.59, 0.4755, 0.6443, 0.4784, 0.6512, 0.5168, 0.6283, 0.5202, 0.6267, 0.4788, 0.6724, 0.4751, 0.6895, 0.4991, 0.672, 0.5097, 0.66, 0.477, 0.7476, 0.2978, 0.7058, 0.3331, 0.6889, 0.3176, 0.7236, 0.2743, 0.6953, 0.2562, 0.6698, 0.3069, 0.6479, 0.2996, 0.6638, 0.2439, 0.6303, 0.2377, 0.6246, 0.2957, 0.6009, 0.2954, 0.5962, 0.2377, 0.5631, 0.2441, 0.578, 0.2989, 0.5572, 0.3059, 0.5321, 0.2565, 0.7236, 0.2743, 0.6889, 0.3176, 0.6698, 0.3069, 0.6953, 0.2562, 0.5962, 0.2377, 0.6009, 0.2954, 0.578, 0.2989, 0.5631, 0.2441, 0.6638, 0.2439, 0.6479, 0.2996, 0.6246, 0.2957, 0.6303, 0.2377, 0.4508, 0.4593, 0.5056, 0.4445, 0.5127, 0.4652, 0.4632, 0.4903, 0.7247, 0.5409, 0.6895, 0.4991, 0.7051, 0.4822, 0.7483, 0.5169, 0.7663, 0.4885, 0.7157, 0.463, 0.7229, 0.4411, 0.7786, 0.4569, 0.4443, 0.3922, 0.5023, 0.3979, 0.5021, 0.4216, 0.4445, 0.4262, 0.4628, 0.3271, 0.5134, 0.3527, 0.5062, 0.3745, 0.4505, 0.3587, 0.7848, 0.4234, 0.7268, 0.4178, 0.727, 0.394, 0.7847, 0.3894, 0.7783, 0.3563, 0.7236, 0.3712, 0.7164, 0.3504, 0.7659, 0.3254, 0.5044, 0.2748, 0.5396, 0.3165, 0.5241, 0.3334, 0.4808, 0.2988, 0.4445, 0.4262, 0.5021, 0.4216, 0.5056, 0.4445, 0.4508, 0.4593, 0.7483, 0.5169, 0.7051, 0.4822, 0.7157, 0.463, 0.7663, 0.4885, 0.7847, 0.3894, 0.727, 0.394, 0.7236, 0.3712, 0.7783, 0.3563, 0.4808, 0.2988, 0.5241, 0.3334, 0.5134, 0.3527, 0.4628, 0.3271, 0.7786, 0.4569, 0.7229, 0.4411, 0.7268, 0.4178, 0.7848, 0.4234, 0.4505, 0.3587, 0.5062, 0.3745, 0.5023, 0.3979, 0.4443, 0.3922, 0.4632, 0.4903, 0.5127, 0.4652, 0.5233, 0.4826, 0.4815, 0.5179, 0.5321, 0.2565, 0.5572, 0.3059, 0.5396, 0.3165, 0.5044, 0.2748, 0.7659, 0.3254, 0.7164, 0.3504, 0.7058, 0.3331, 0.7476, 0.2978])
me_cube.materials.append(mat_material_001)
me_cube.use_remesh_preserve_volume = False
me_cube.use_remesh_preserve_attributes = False
me_cube.use_mirror_vertex_groups = False
me_cube.update()
lat_lattice_001 = bpy.data.lattices.new('Lattice.001')
lat_lattice_001.points_u = 8
lat_lattice_001.points_v = 8
lat_lattice_001.points_w = 4
lat_lattice_001.points.foreach_set('co_deform', [-0.5, -0.5, -0.5, -0.3571, -0.5, -0.5, -0.2143, -0.5, -0.5, -0.07143, -0.5, -0.5, 0.07143, -0.5, -0.5, 0.2143, -0.5, -0.5, 0.3571, -0.5, -0.5, 0.5, -0.5, -0.5, -0.5, -0.3571, -0.5, -0.3571, -0.3571, -0.5, -0.2143, -0.3571, -0.5, -0.07143, -0.3571, -0.5, 0.07143, -0.3571, -0.5, 0.2143, -0.3571, -0.5, 0.3571, -0.3571, -0.5, 0.5, -0.3571, -0.5, -0.5, -0.2143, -0.5, -0.3571, -0.2143, -0.5, -0.2143, -0.2143, -0.5, -0.07143, -0.2143, -0.5, 0.07143, -0.2143, -0.5, 0.2143, -0.2143, -0.5, 0.3571, -0.2143, -0.5, 0.5, -0.2143, -0.5, -0.5, -0.07143, -0.5, -0.3571, -0.07143, -0.5, -0.2143, -0.07143, -0.5, -0.07143, -0.07143, -0.5, 0.07143, -0.07143, -0.5, 0.2143, -0.07143, -0.5, 0.3571, -0.07143, -0.5, 0.5, -0.07143, -0.5, -0.5, 0.07143, -0.5, -0.3571, 0.07143, -0.5, -0.2143, 0.07143, -0.5, -0.07143, 0.07143, -0.5, 0.07143, 0.07143, -0.5, 0.2143, 0.07143, -0.5, 0.3571, 0.07143, -0.5, 0.5, 0.07143, -0.5, -0.5, 0.2143, -0.5, -0.3571, 0.2143, -0.5, -0.2143, 0.2143, -0.5, -0.07143, 0.2143, -0.5, 0.07143, 0.2143, -0.5, 0.2143, 0.2143, -0.5, 0.3571, 0.2143, -0.5, 0.5, 0.2143, -0.5, -0.5, 0.3571, -0.5, -0.3571, 0.3571, -0.5, -0.2143, 0.3571, -0.5, -0.07143, 0.3571, -0.5, 0.07143, 0.3571, -0.5, 0.2143, 0.3571, -0.5, 0.3571, 0.3571, -0.5, 0.5, 0.3571, -0.5, -0.5, 0.5, -0.5, -0.3571, 0.5, -0.5, -0.2143, 0.5, -0.5, -0.07143, 0.5, -0.5, 0.07143, 0.5, -0.5, 0.2143, 0.5, -0.5, 0.3571, 0.5, -0.5, 0.5, 0.5, -0.5, -0.5, -0.5, -0.1667, -0.3571, -0.5, -0.1667, -0.2143, -0.5, -0.1667, -0.07143, -0.5, -0.1667, 0.07143, -0.5, -0.1667, 0.2143, -0.5, -0.1667, 0.3571, -0.5, -0.1667, 0.5, -0.5, -0.1667, -0.5, -0.3571, -0.1667, -0.3571, -0.3571, -0.1667, -0.2143, -0.3571, -0.1667, -0.07143, -0.3571, -0.1667, 0.07143, -0.3571, -0.1667, 0.2143, -0.3571, -0.1667, 0.3571, -0.3571, -0.1667, 0.5, -0.3571, -0.1667, -0.5, -0.2143, -0.1667, -0.3571, -0.2143, -0.1667, -0.2143, -0.2143, -0.1667, -0.07143, -0.2143, -0.1667, 0.07143, -0.2143, -0.1667, 0.2143, -0.2143, -0.1667, 0.3571, -0.2143, -0.1667, 0.5, -0.2143, -0.1667, -0.5, -0.07143, -0.1667, -0.3571, -0.07143, -0.1667, -0.2143, -0.07143, -0.1667, -0.07143, -0.07143, -0.1667, 0.07143, -0.07143, -0.1667, 0.2143, -0.07143, -0.1667, 0.3571, -0.07143, -0.1667, 0.5, -0.07143, -0.1667, -0.5, 0.07143, -0.1667, -0.3571, 0.07143, -0.1667, -0.2143, 0.07143, -0.1667, -0.07143, 0.07143, -0.1667, 0.07143, 0.07143, -0.1667, 0.2143, 0.07143, -0.1667, 0.3571, 0.07143, -0.1667, 0.5, 0.07143, -0.1667, -0.5, 0.2143, -0.1667, -0.3571, 0.2143, -0.1667, -0.2143, 0.2143, -0.1667, -0.07143, 0.2143, -0.1667, 0.07143, 0.2143, -0.1667, 0.2143, 0.2143, -0.1667, 0.3571, 0.2143, -0.1667, 0.5, 0.2143, -0.1667, -0.5, 0.3571, -0.1667, -0.3571, 0.3571, -0.1667, -0.2143, 0.3571, -0.1667, -0.07143, 0.3571, -0.1667, 0.07143, 0.3571, -0.1667, 0.2143, 0.3571, -0.1667, 0.3571, 0.3571, -0.1667, 0.5, 0.3571, -0.1667, -0.5, 0.5, -0.1667, -0.3571, 0.5, -0.1667, -0.2143, 0.5, -0.1667, -0.07143, 0.5, -0.1667, 0.07143, 0.5, -0.1667, 0.2143, 0.5, -0.1667, 0.3571, 0.5, -0.1667, 0.5, 0.5, -0.1667, -0.5, -0.5, 0.1667, -0.3571, -0.5, 0.1667, -0.2143, -0.5, 0.1667, -0.07143, -0.5, 0.1667, 0.07143, -0.5, 0.1667, 0.2143, -0.5, 0.1667, 0.3571, -0.5, 0.1667, 0.5, -0.5, 0.1667, -0.5, -0.3571, 0.1667, -0.3571, -0.3571, 0.1667, -0.2143, -0.3571, 0.1667, -0.07143, -0.3571, 0.1667, 0.07143, -0.3571, 0.1667, 0.2143, -0.3571, 0.1667, 0.3571, -0.3571, 0.1667, 0.5, -0.3571, 0.1667, -0.5, -0.2143, 0.1667, -0.3571, -0.2143, 0.1667, -0.2143, -0.2143, 0.1667, -0.07143, -0.2143, 0.1667, 0.07143, -0.2143, 0.1667, 0.2143, -0.2143, 0.1667, 0.3571, -0.2143, 0.1667, 0.5, -0.2143, 0.1667, -0.5, -0.07143, 0.1667, -0.3571, -0.07143, 0.1667, -0.2143, -0.07143, 0.1667, -0.07143, -0.07143, 0.1667, 0.07143, -0.07143, 0.1667, 0.2143, -0.07143, 0.1667, 0.3571, -0.07143, 0.1667, 0.5, -0.07143, 0.1667, -0.5, 0.07143, 0.1667, -0.3571, 0.07143, 0.1667, -0.2143, 0.07143, 0.1667, -0.07143, 0.07143, 0.1667, 0.07143, 0.07143, 0.1667, 0.2143, 0.07143, 0.1667, 0.3571, 0.07143, 0.1667, 0.5, 0.07143, 0.1667, -0.5, 0.2143, 0.1667, -0.3571, 0.2143, 0.1667, -0.2143, 0.2143, 0.1667, -0.07143, 0.2143, 0.1667, 0.07143, 0.2143, 0.1667, 0.2143, 0.2143, 0.1667, 0.3571, 0.2143, 0.1667, 0.5, 0.2143, 0.1667, -0.5, 0.3571, 0.1667, -0.3571, 0.3571, 0.1667, -0.2143, 0.3571, 0.1667, -0.07143, 0.3571, 0.1667, 0.07143, 0.3571, 0.1667, 0.2143, 0.3571, 0.1667, 0.3571, 0.3571, 0.1667, 0.5, 0.3571, 0.1667, -0.5, 0.5, 0.1667, -0.3571, 0.5, 0.1667, -0.2143, 0.5, 0.1667, -0.07143, 0.5, 0.1667, 0.07143, 0.5, 0.1667, 0.2143, 0.5, 0.1667, 0.3571, 0.5, 0.1667, 0.5, 0.5, 0.1667, -0.5, -0.5, 0.5, -0.3571, -0.5, 0.5, -0.2143, -0.5, 0.5, -0.07143, -0.5, 0.5, 0.07143, -0.5, 0.5, 0.2143, -0.5, 0.5, 0.3571, -0.5, 0.5, 0.5, -0.5, 0.5, -0.5, -0.3571, 0.5, -0.3571, -0.3571, 0.5, -0.2143, -0.3571, 0.5, -0.07143, -0.3571, 0.5, 0.07143, -0.3571, 0.5, 0.2143, -0.3571, 0.5, 0.3571, -0.3571, 0.5, 0.5, -0.3571, 0.5, -0.5, -0.2143, 0.5, -0.3571, -0.2143, 0.5, -0.2143, -0.2143, 0.5, -0.07143, -0.2143, 0.5, 0.07143, -0.2143, 0.5, 0.2143, -0.2143, 0.5, 0.3571, -0.2143, 0.5, 0.5, -0.2143, 0.5, -0.5, -0.07143, 0.5, -0.3571, -0.07143, 0.5, -0.2143, -0.07143, 0.5, -0.07143, -0.07143, 0.5, 0.07143, -0.07143, 0.5, 0.2143, -0.07143, 0.5, 0.3571, -0.07143, 0.5, 0.5, -0.07143, 0.5, -0.5, 0.07143, 0.5, -0.3571, 0.07143, 0.5, -0.2143, 0.07143, 0.5, -0.07143, 0.07143, 0.5, 0.07143, 0.07143, 0.5, 0.2143, 0.07143, 0.5, 0.3571, 0.07143, 0.5, 0.5, 0.07143, 0.5, -0.5, 0.2143, 0.5, -0.3571, 0.2143, 0.5, -0.2143, 0.2143, 0.5, -0.07143, 0.2143, 0.5, 0.07143, 0.2143, 0.5, 0.2143, 0.2143, 0.5, 0.3571, 0.2143, 0.5, 0.5, 0.2143, 0.5, -0.5, 0.3571, 0.5, -0.3571, 0.3571, 0.5, -0.2143, 0.3571, 0.5, -0.07143, 0.3571, 0.5, 0.07143, 0.3571, 0.5, 0.2143, 0.3571, 0.5, 0.3571, 0.3571, 0.5, 0.5, 0.3571, 0.5, -0.5, 0.5, 0.5, -0.3571, 0.5, 0.5, -0.2143, 0.5, 0.5, -0.07143, 0.5, 0.5, 0.07143, 0.5, 0.5, 0.2143, 0.5, 0.5, 0.3571, 0.5, 0.5, 0.5, 0.5, 0.5])

# ---- objects
ob_plane = bpy.data.objects.new('Plane', me_plane)
ob_point_002 = bpy.data.objects.new('Point.002', light_point_002)
ob_point_001 = bpy.data.objects.new('Point.001', light_point_001)
ob_point = bpy.data.objects.new('Point', light_point)
ob_lattice = bpy.data.objects.new('Lattice', lat_lattice_001)
ob_cube = bpy.data.objects.new('Cube', me_cube)
ob_lamp = bpy.data.objects.new('Lamp', light_lamp)
ob_camera = bpy.data.objects.new('Camera', cam_camera)

# ---- transforms, parenting, visibility, modifiers, constraints
ob_plane.location = (-1.0, 2.0, -0.3136)
ob_plane.scale = (5.571, -5.311, 1.0)
ob_plane.lineart.crease_threshold = 0.0
ob_point_002.location = (2.193, 0.5475, 0.5805)
ob_point_002.lineart.crease_threshold = 0.0
ob_point_001.location = (0.2829, 0.00643, 1.969)
ob_point_001.lineart.crease_threshold = 0.0
ob_point.location = (-0.07443, -2.147, 0.9289)
ob_point.lineart.crease_threshold = 0.0
ob_lattice.location = (0.09171, -0.08752, -0.01671)
ob_lattice.scale = (2.087, 2.045, 0.6841)
ob_lattice.hide_viewport = True
ob_lattice.lineart.crease_threshold = 0.0
ob_cube.parent = ob_lattice
ob_cube.matrix_parent_inverse = Matrix(((0.4791, 0.0, 0.0, -0.04394), (0.0, 0.4889, 0.0, 0.04279), (0.0, 0.0, 1.462, 0.02442), (0.0, 0.0, 0.0, 1.0)))
ob_cube.location = (0.0, 0.0, 0.0)
ob_cube.scale = (1.0, 1.0, -0.2842)
ob_cube.lock_rotations_4d = False
ob_cube.empty_display_type = 'ARROWS'
ob_cube.lineart.crease_threshold = 0.0
_m = ob_cube.modifiers.new('Lattice', 'LATTICE')
_m = ob_cube.modifiers.new('Lattice.001', 'LATTICE')
_m = ob_cube.modifiers.new('Lattice.002', 'LATTICE')
_m.object = ob_lattice
ob_lamp.location = (2.889, -1.327, 2.984)
ob_lamp.rotation_euler = (0.6503, 0.05522, 1.866)
ob_lamp.lock_rotations_4d = False
ob_lamp.empty_display_type = 'ARROWS'
ob_lamp.color = (0.0, 0.0, 0.0, 0.0)
ob_lamp.lineart.crease_threshold = 0.0
ob_camera.location = (2.587, -2.166, 2.741)
ob_camera.rotation_euler = (0.8827, 0.05812, 0.7694)
ob_camera.lock_rotations_4d = False
ob_camera.empty_display_type = 'ARROWS'
ob_camera.color = (0.0, 0.0, 0.0, 0.0)
ob_camera.display_type = 'WIRE'
ob_camera.lineart.crease_threshold = 0.0

# ---- collection membership
col_collection_1.objects.link(ob_plane)
col_collection_1.objects.link(ob_point_002)
col_collection_1.objects.link(ob_point_001)
col_collection_1.objects.link(ob_point)
col_collection_1.objects.link(ob_lattice)
col_collection_1.objects.link(ob_cube)
col_collection_1.objects.link(ob_lamp)
col_collection_1.objects.link(ob_camera)

# ---- scene / render settings (as saved in the file)
scene.camera = ob_camera
scene.frame_start = 1; scene.frame_end = 250; scene.frame_set(139)
scene.render.engine = 'BLENDER_EEVEE_NEXT'
scene.render.image_settings.color_mode = 'RGB'
scene.render.resolution_x = 640
scene.render.resolution_y = 480
scene.render.fps = 20
scene.render.dither_intensity = 0.0
scene.cycles.use_denoising = False
scene.cycles.samples = 128
scene.cycles.sampling_pattern = 'TABULATED_SOBOL'
scene.cycles.light_sampling_threshold = 0.0
scene.cycles.use_adaptive_sampling = False
scene.cycles.use_light_tree = False
scene.cycles.blur_glossy = 0.0
scene.cycles.sample_clamp_indirect = 0.0
scene.view_settings.view_transform = 'Standard'
bpy.context.view_layer.update()
